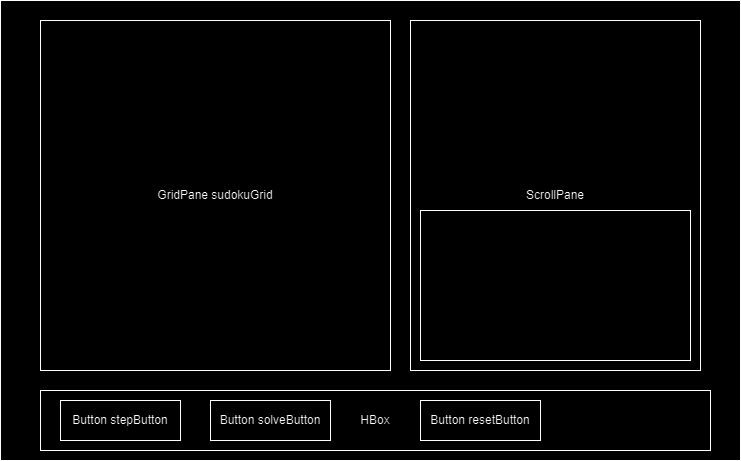

The diagram above was exported from draw.io. Its source (the exported page's mxGraphModel, read from the mxfile embedded in the PNG):
<mxGraphModel dx="882" dy="617" grid="1" gridSize="10" guides="1" tooltips="1" connect="1" arrows="1" fold="1" page="1" pageScale="1" pageWidth="850" pageHeight="1100" math="0" shadow="0">
  <root>
    <mxCell id="0" />
    <mxCell id="1" parent="0" />
    <mxCell id="ABNfxPYadI90aGK8dBzP-1" value="" style="rounded=0;whiteSpace=wrap;html=1;" vertex="1" parent="1">
      <mxGeometry x="130" y="90" width="740" height="460" as="geometry" />
    </mxCell>
    <mxCell id="ABNfxPYadI90aGK8dBzP-2" value="GridPane sudokuGrid" style="whiteSpace=wrap;html=1;aspect=fixed;" vertex="1" parent="1">
      <mxGeometry x="170" y="110" width="350" height="350" as="geometry" />
    </mxCell>
    <mxCell id="ABNfxPYadI90aGK8dBzP-3" value="HBox" style="rounded=0;whiteSpace=wrap;html=1;" vertex="1" parent="1">
      <mxGeometry x="170" y="480" width="670" height="60" as="geometry" />
    </mxCell>
    <mxCell id="ABNfxPYadI90aGK8dBzP-4" value="Button stepButton" style="rounded=0;whiteSpace=wrap;html=1;" vertex="1" parent="1">
      <mxGeometry x="190" y="490" width="120" height="40" as="geometry" />
    </mxCell>
    <mxCell id="ABNfxPYadI90aGK8dBzP-5" value="Button solveButton" style="rounded=0;whiteSpace=wrap;html=1;" vertex="1" parent="1">
      <mxGeometry x="340" y="490" width="120" height="40" as="geometry" />
    </mxCell>
    <mxCell id="ABNfxPYadI90aGK8dBzP-6" value="Button resetButton" style="rounded=0;whiteSpace=wrap;html=1;" vertex="1" parent="1">
      <mxGeometry x="550" y="490" width="120" height="40" as="geometry" />
    </mxCell>
    <mxCell id="ABNfxPYadI90aGK8dBzP-7" value="ScrollPane" style="rounded=0;whiteSpace=wrap;html=1;" vertex="1" parent="1">
      <mxGeometry x="540" y="110" width="290" height="350" as="geometry" />
    </mxCell>
    <mxCell id="ABNfxPYadI90aGK8dBzP-8" value="" style="rounded=0;whiteSpace=wrap;html=1;" vertex="1" parent="1">
      <mxGeometry x="550" y="300" width="270" height="150" as="geometry" />
    </mxCell>
  </root>
</mxGraphModel>